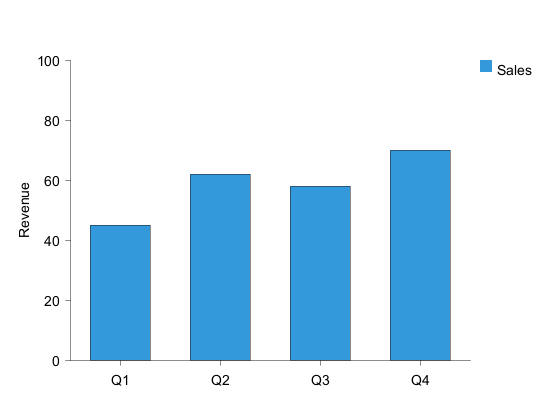

The diagram above was rendered by PlantUML. Its source (embedded in the PNG):
@startchart
h-axis [Q1, Q2, Q3, Q4]
v-axis "Revenue" 0 --> 100
bar "Sales" [45, 62, 58, 70] #3498db
legend right
@endchart